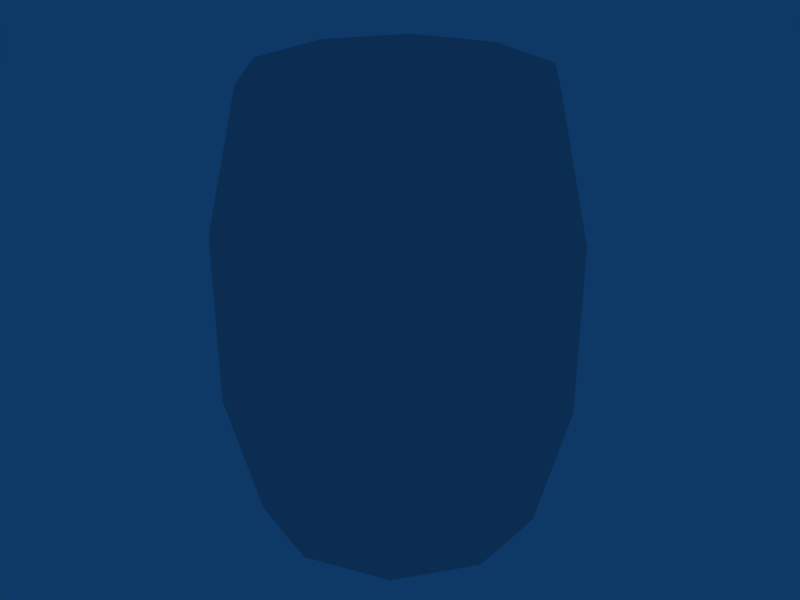 # Source: woodbarrel1.blend  (saved by Blender 2.44.0; exported with 4.5.12 LTS)
import bpy
from mathutils import Matrix  # noqa: F401  (used for matrix-valued properties, if any)

bpy.ops.wm.read_factory_settings(use_empty=True)
scene = bpy.context.scene
scene.name = 'Scene'

# ---- collections
col_collection_1 = bpy.data.collections.new('Collection 1'); scene.collection.children.link(col_collection_1)

# ---- materials (node trees are filled in below, after node groups)
mat_mat_barrel2_1 = bpy.data.materials.new('mat_barrel2_1')
mat_mat_barrel2_1.alpha_threshold = 0.0
mat_mat_barrel2_1.specular_color = (0.0, 0.0, 0.0)
mat_mat_barrel2_1.roughness = 0.5
mat_mat_barrel2_1.line_color = (0.0, 0.0, 0.0, 1.0)

# ---- material node trees

# ---- world
world_world = bpy.data.worlds.new('World'); scene.world = world_world
world_world.color = (0.05656, 0.2208, 0.4)
world_world.use_sun_shadow = False
world_world.sun_shadow_jitter_overblur = 0.0
world_world.cycles.sampling_method = 'MANUAL'
world_world.cycles.sample_map_resolution = 256

# ---- meshes
me_none_mat_barrel2_1 = bpy.data.meshes.new('None_mat_barrel2_1')
me_none_mat_barrel2_1.from_pydata([(5.765e-06, -0.3971, -0.1967), (0.1909, -0.2628, -0.4988), (0.2334, -0.3213, -0.1967), (5.765e-06, -0.3248, -0.4988), (0.309, -0.1004, -0.4988), (0.3777, -0.1227, -0.1967), (0.309, 0.1004, -0.4988), (0.3777, 0.1227, -0.1967), (0.1909, 0.2628, -0.4988), (0.2334, 0.3213, -0.1967), (-5.772e-06, 0.3248, -0.4988), (-5.772e-06, 0.3971, -0.1967), (-0.1909, 0.2628, -0.4988), (-0.2334, 0.3213, -0.1967), (-0.309, 0.1004, -0.4988), (-0.3777, 0.1227, -0.1967), (-0.309, -0.1004, -0.4988), (-0.3777, -0.1227, -0.1967), (-0.1909, -0.2628, -0.4988), (-0.2334, -0.3213, -0.1967), (5.765e-06, -0.3971, 0.1903), (0.2334, -0.3213, 0.1903), (0.3777, -0.1227, 0.1903), (0.3777, 0.1227, 0.1903), (0.2334, 0.3213, 0.1903), (-5.772e-06, 0.3971, 0.1903), (-0.2334, 0.3213, 0.1903), (-0.3777, 0.1227, 0.1903), (-0.3777, -0.1227, 0.1903), (-0.2334, -0.3213, 0.1903), (5.765e-06, -0.3248, 0.4988), (0.1909, -0.2628, 0.4988), (0.3089, -0.1004, 0.4988), (0.3089, 0.1004, 0.4988), (0.1909, 0.2628, 0.4988), (-5.772e-06, 0.3248, 0.4988), (-0.1909, 0.2628, 0.4988), (-0.3089, 0.1004, 0.4988), (-0.3089, -0.1004, 0.4988), (-0.1909, -0.2628, 0.4988)], [], [(0, 1, 2), (0, 3, 1), (2, 4, 5), (2, 1, 4), (5, 6, 7), (5, 4, 6), (7, 8, 9), (7, 6, 8), (9, 10, 11), (9, 8, 10), (11, 12, 13), (11, 10, 12), (13, 14, 15), (13, 12, 14), (15, 16, 17), (15, 14, 16), (17, 18, 19), (17, 16, 18), (3, 0, 19), (19, 18, 3), (20, 2, 21), (20, 0, 2), (21, 5, 22), (21, 2, 5), (22, 7, 23), (22, 5, 7), (23, 9, 24), (23, 7, 9), (24, 11, 25), (24, 9, 11), (25, 13, 26), (25, 11, 13), (26, 15, 27), (26, 13, 15), (27, 17, 28), (27, 15, 17), (28, 19, 29), (28, 17, 19), (29, 0, 20), (19, 0, 29), (30, 21, 31), (30, 20, 21), (31, 22, 32), (31, 21, 22), (32, 23, 33), (32, 22, 23), (33, 24, 34), (33, 23, 24), (34, 25, 35), (34, 24, 25), (35, 26, 36), (35, 25, 26), (36, 27, 37), (36, 26, 27), (37, 28, 38), (37, 27, 28), (38, 29, 39), (38, 28, 29), (39, 20, 30), (39, 29, 20), (30, 38, 39), (30, 37, 38), (30, 36, 37), (30, 35, 36), (30, 34, 35), (30, 33, 34), (30, 32, 33), (30, 31, 32), (18, 1, 3), (18, 4, 1), (18, 6, 4), (18, 8, 6), (18, 10, 8), (18, 12, 10), (18, 14, 12), (18, 16, 14)])
_uv = me_none_mat_barrel2_1.uv_layers.new(name='UVTex')
_uv.uv.foreach_set('vector', [0.1016, 0.6914, 0.2012, 0.9922, 0.2012, 0.6914, 0.1016, 0.6914, 0.1016, 0.9922, 0.2012, 0.9922, 0.2012, 0.6914, 0.2988, 0.9922, 0.2988, 0.6914, 0.2012, 0.6914, 0.2012, 0.9922, 0.2988, 0.9922, 0.2988, 0.6914, 0.3965, 0.9922, 0.3965, 0.6914, 0.2988, 0.6914, 0.2988, 0.9922, 0.3965, 0.9922, 0.3965, 0.6914, 0.4941, 0.9922, 0.4941, 0.6914, 0.3965, 0.6914, 0.3965, 0.9922, 0.4941, 0.9922, 0.4961, 0.6914, 0.3984, 0.9922, 0.3984, 0.6914, 0.4961, 0.6914, 0.4961, 0.9922, 0.3984, 0.9922, 0.3984, 0.6914, 0.3008, 0.9922, 0.3008, 0.6914, 0.3984, 0.6914, 0.3984, 0.9922, 0.3008, 0.9922, 0.3008, 0.6914, 0.2012, 0.9922, 0.2012, 0.6914, 0.3008, 0.6914, 0.3008, 0.9922, 0.2012, 0.9922, 0.2012, 0.6914, 0.1035, 0.9922, 0.1035, 0.6914, 0.2012, 0.6914, 0.2012, 0.9922, 0.1035, 0.9922, 0.1035, 0.6914, 0.005859, 0.9922, 0.005859, 0.6914, 0.1035, 0.6914, 0.1035, 0.9922, 0.005859, 0.9922, 0.1035, 0.9922, 0.1035, 0.6914, 0.005859, 0.6914, 0.005859, 0.6914, 0.005859, 0.9922, 0.1035, 0.9922, 0.1016, 0.3125, 0.2012, 0.6914, 0.2012, 0.3125, 0.1016, 0.3125, 0.1016, 0.6914, 0.2012, 0.6914, 0.2012, 0.3125, 0.2988, 0.6914, 0.2988, 0.3125, 0.2012, 0.3125, 0.2012, 0.6914, 0.2988, 0.6914, 0.2988, 0.3125, 0.3965, 0.6914, 0.3965, 0.3125, 0.2988, 0.3125, 0.2988, 0.6914, 0.3965, 0.6914, 0.3965, 0.3125, 0.4941, 0.6914, 0.4941, 0.3125, 0.3965, 0.3125, 0.3965, 0.6914, 0.4941, 0.6914, 0.4961, 0.3125, 0.3984, 0.6914, 0.3984, 0.3125, 0.4961, 0.3125, 0.4961, 0.6914, 0.3984, 0.6914, 0.3984, 0.3125, 0.3008, 0.6914, 0.3008, 0.3125, 0.3984, 0.3125, 0.3984, 0.6914, 0.3008, 0.6914, 0.3008, 0.3125, 0.2012, 0.6914, 0.2012, 0.3125, 0.3008, 0.3125, 0.3008, 0.6914, 0.2012, 0.6914, 0.2012, 0.3125, 0.1035, 0.6914, 0.1035, 0.3125, 0.2012, 0.3125, 0.2012, 0.6914, 0.1035, 0.6914, 0.1035, 0.3125, 0.005859, 0.6914, 0.005859, 0.3125, 0.1035, 0.3125, 0.1035, 0.6914, 0.005859, 0.6914, 0.005859, 0.3125, 0.1035, 0.6914, 0.1035, 0.3125, 0.005859, 0.6914, 0.1035, 0.6914, 0.005859, 0.3125, 0.1016, 0.003906, 0.2012, 0.3125, 0.2012, 0.003906, 0.1016, 0.003906, 0.1016, 0.3125, 0.2012, 0.3125, 0.2012, 0.003906, 0.2988, 0.3125, 0.2988, 0.003906, 0.2012, 0.003906, 0.2012, 0.3125, 0.2988, 0.3125, 0.2988, 0.003906, 0.3965, 0.3125, 0.3965, 0.003906, 0.2988, 0.003906, 0.2988, 0.3125, 0.3965, 0.3125, 0.3965, 0.003906, 0.4941, 0.3125, 0.4941, 0.003906, 0.3965, 0.003906, 0.3965, 0.3125, 0.4941, 0.3125, 0.4961, 0.003906, 0.3984, 0.3125, 0.3984, 0.003906, 0.4961, 0.003906, 0.4961, 0.3125, 0.3984, 0.3125, 0.3984, 0.003906, 0.3008, 0.3125, 0.3008, 0.003906, 0.3984, 0.003906, 0.3984, 0.3125, 0.3008, 0.3125, 0.3008, 0.003906, 0.2012, 0.3125, 0.2012, 0.003906, 0.3008, 0.003906, 0.3008, 0.3125, 0.2012, 0.3125, 0.2012, 0.003906, 0.1035, 0.3125, 0.1035, 0.003906, 0.2012, 0.003906, 0.2012, 0.3125, 0.1035, 0.3125, 0.1035, 0.003906, 0.005859, 0.3125, 0.005859, 0.003906, 0.1035, 0.003906, 0.1035, 0.3125, 0.005859, 0.3125, 0.005859, 0.003906, 0.1035, 0.3125, 0.1035, 0.003906, 0.005859, 0.003906, 0.005859, 0.3125, 0.1035, 0.3125, 0.9805, 0.5, 0.8242, 0.9414, 0.9375, 0.7734, 0.9805, 0.5, 0.6836, 0.9414, 0.8242, 0.9414, 0.9805, 0.5, 0.5684, 0.7734, 0.6836, 0.9414, 0.9805, 0.5, 0.5254, 0.5, 0.5684, 0.7734, 0.9805, 0.5, 0.5684, 0.2266, 0.5254, 0.5, 0.9805, 0.5, 0.6836, 0.05469, 0.5684, 0.2266, 0.9805, 0.5, 0.8242, 0.05469, 0.6836, 0.05469, 0.9805, 0.5, 0.9375, 0.2266, 0.8242, 0.05469, 0.5684, 0.7734, 0.5684, 0.2266, 0.5254, 0.5, 0.5684, 0.7734, 0.6836, 0.05469, 0.5684, 0.2266, 0.5684, 0.7734, 0.8242, 0.05469, 0.6836, 0.05469, 0.5684, 0.7734, 0.9375, 0.2266, 0.8242, 0.05469, 0.5684, 0.7734, 0.9805, 0.5, 0.9375, 0.2266, 0.5684, 0.7734, 0.9375, 0.7734, 0.9805, 0.5, 0.5684, 0.7734, 0.8242, 0.9414, 0.9375, 0.7734, 0.5684, 0.7734, 0.6836, 0.9414, 0.8242, 0.9414])
me_none_mat_barrel2_1.materials.append(mat_mat_barrel2_1)
me_none_mat_barrel2_1.use_remesh_preserve_volume = False
me_none_mat_barrel2_1.use_remesh_preserve_attributes = False
me_none_mat_barrel2_1.use_mirror_vertex_groups = False
me_none_mat_barrel2_1.update()

# ---- objects
ob_none_mat_barrel2_1 = bpy.data.objects.new('None_mat_barrel2_1', me_none_mat_barrel2_1)

# ---- transforms, parenting, visibility, modifiers, constraints
ob_none_mat_barrel2_1.location = (0.0, 0.0, 0.0)
ob_none_mat_barrel2_1.lock_rotations_4d = False
ob_none_mat_barrel2_1.empty_display_type = 'ARROWS'
ob_none_mat_barrel2_1.color = (0.0, 0.0, 0.0, 1.0)
ob_none_mat_barrel2_1.lineart.crease_threshold = 0.0

# ---- collection membership
col_collection_1.objects.link(ob_none_mat_barrel2_1)

# ---- scene / render settings (as saved in the file)
scene.frame_start = 1; scene.frame_end = 250; scene.frame_set(1)
scene.render.engine = 'BLENDER_EEVEE_NEXT'
scene.render.image_settings.file_format = 'JPEG'
scene.render.image_settings.color_mode = 'RGB'
scene.render.image_settings.compression = 90
scene.render.resolution_x = 800
scene.render.resolution_y = 600
scene.render.pixel_aspect_x = 100.0
scene.render.pixel_aspect_y = 100.0
scene.render.fps = 25
scene.render.dither_intensity = 0.0
scene.render.use_compositing = False
scene.render.use_sequencer = False
scene.render.bake_margin = 2
scene.render.bake_bias = 0.0
scene.render.use_stamp_time = False
scene.render.use_stamp_date = False
scene.render.use_stamp_frame = False
scene.render.use_stamp_camera = False
scene.render.use_stamp_scene = False
scene.render.use_stamp_filename = False
scene.render.use_stamp_render_time = False
scene.render.stamp_font_size = 0
scene.cycles.use_denoising = False
scene.cycles.samples = 10
scene.cycles.sampling_pattern = 'TABULATED_SOBOL'
scene.cycles.light_sampling_threshold = 0.0
scene.cycles.use_adaptive_sampling = False
scene.cycles.use_light_tree = False
scene.cycles.blur_glossy = 0.0
scene.cycles.volume_bounces = 1
scene.cycles.pixel_filter_type = 'GAUSSIAN'
scene.cycles.sample_clamp_indirect = 0.0
scene.view_settings.view_transform = 'Raw'
bpy.context.view_layer.update()

# ---- added for rendering (the .blend has no active camera): camera
cam_auto = bpy.data.cameras.new('AutoCamera')
cam_auto.lens = 50.0
cam_auto.sensor_width = 36.0
cam_auto.clip_end = 1000.0
ob_auto_camera = bpy.data.objects.new('AutoCamera', cam_auto)
scene.collection.objects.link(ob_auto_camera)
ob_auto_camera.location = (1.37131, -1.64557, 1.09705)
ob_auto_camera.rotation_euler = (1.09748, -7.21219e-08, 0.694738)
scene.camera = ob_auto_camera
bpy.context.view_layer.update()
